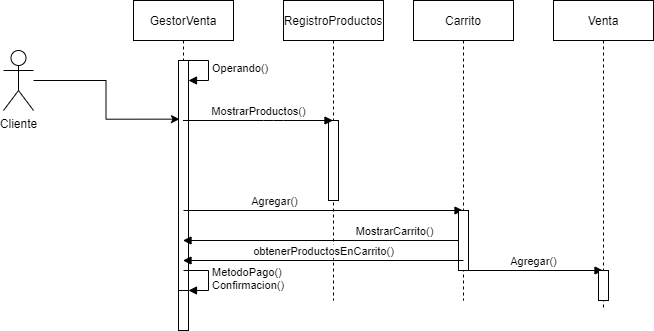

The diagram above was exported from draw.io. Its source (the exported page's mxGraphModel, read from the mxfile embedded in the PNG):
<mxGraphModel dx="868" dy="401" grid="1" gridSize="10" guides="1" tooltips="1" connect="1" arrows="1" fold="1" page="1" pageScale="1" pageWidth="827" pageHeight="1169" math="0" shadow="0">
  <root>
    <mxCell id="blBg715jbAGXX9XL-ZRu-0" />
    <mxCell id="blBg715jbAGXX9XL-ZRu-1" parent="blBg715jbAGXX9XL-ZRu-0" />
    <mxCell id="txKpLx8f5joor_vFtcrz-12" style="edgeStyle=orthogonalEdgeStyle;rounded=0;orthogonalLoop=1;jettySize=auto;html=1;entryX=0.1;entryY=0.255;entryDx=0;entryDy=0;entryPerimeter=0;" parent="blBg715jbAGXX9XL-ZRu-1" source="txKpLx8f5joor_vFtcrz-7" target="txKpLx8f5joor_vFtcrz-17" edge="1">
      <mxGeometry relative="1" as="geometry" />
    </mxCell>
    <mxCell id="txKpLx8f5joor_vFtcrz-7" value="Cliente" style="shape=umlActor;verticalLabelPosition=bottom;labelBackgroundColor=#ffffff;verticalAlign=top;html=1;" parent="blBg715jbAGXX9XL-ZRu-1" vertex="1">
      <mxGeometry x="30" y="90" width="30" height="60" as="geometry" />
    </mxCell>
    <mxCell id="txKpLx8f5joor_vFtcrz-8" value="GestorVenta" style="shape=umlLifeline;perimeter=lifelinePerimeter;whiteSpace=wrap;html=1;container=1;collapsible=0;recursiveResize=0;outlineConnect=0;size=40;" parent="blBg715jbAGXX9XL-ZRu-1" vertex="1">
      <mxGeometry x="160" y="40" width="100" height="330" as="geometry" />
    </mxCell>
    <mxCell id="txKpLx8f5joor_vFtcrz-17" value="" style="html=1;points=[];perimeter=orthogonalPerimeter;" parent="txKpLx8f5joor_vFtcrz-8" vertex="1">
      <mxGeometry x="45" y="60" width="10" height="230" as="geometry" />
    </mxCell>
    <mxCell id="txKpLx8f5joor_vFtcrz-18" value="Operando()" style="edgeStyle=orthogonalEdgeStyle;html=1;align=left;spacingLeft=2;endArrow=block;rounded=0;entryX=1;entryY=0;" parent="txKpLx8f5joor_vFtcrz-8" edge="1">
      <mxGeometry relative="1" as="geometry">
        <mxPoint x="49.99999999999977" y="60" as="sourcePoint" />
        <Array as="points">
          <mxPoint x="75" y="60" />
        </Array>
        <mxPoint x="54.99999999999977" y="80" as="targetPoint" />
      </mxGeometry>
    </mxCell>
    <mxCell id="txKpLx8f5joor_vFtcrz-21" value="Agregar()" style="html=1;verticalAlign=bottom;endArrow=block;" parent="txKpLx8f5joor_vFtcrz-8" target="txKpLx8f5joor_vFtcrz-20" edge="1">
      <mxGeometry x="-0.356" width="80" relative="1" as="geometry">
        <mxPoint x="50" y="210" as="sourcePoint" />
        <mxPoint x="130" y="210" as="targetPoint" />
        <mxPoint x="1" as="offset" />
      </mxGeometry>
    </mxCell>
    <mxCell id="txKpLx8f5joor_vFtcrz-11" value="RegistroProductos" style="shape=umlLifeline;perimeter=lifelinePerimeter;whiteSpace=wrap;html=1;container=1;collapsible=0;recursiveResize=0;outlineConnect=0;" parent="blBg715jbAGXX9XL-ZRu-1" vertex="1">
      <mxGeometry x="310" y="40" width="100" height="300" as="geometry" />
    </mxCell>
    <mxCell id="txKpLx8f5joor_vFtcrz-16" value="" style="html=1;points=[];perimeter=orthogonalPerimeter;" parent="txKpLx8f5joor_vFtcrz-11" vertex="1">
      <mxGeometry x="45" y="120" width="10" height="80" as="geometry" />
    </mxCell>
    <mxCell id="txKpLx8f5joor_vFtcrz-15" value="MostrarProductos()" style="html=1;verticalAlign=bottom;endArrow=block;" parent="blBg715jbAGXX9XL-ZRu-1" source="txKpLx8f5joor_vFtcrz-8" target="txKpLx8f5joor_vFtcrz-11" edge="1">
      <mxGeometry width="80" relative="1" as="geometry">
        <mxPoint x="210" y="160" as="sourcePoint" />
        <mxPoint x="290" y="160" as="targetPoint" />
        <Array as="points">
          <mxPoint x="300" y="160" />
        </Array>
      </mxGeometry>
    </mxCell>
    <mxCell id="txKpLx8f5joor_vFtcrz-20" value="Carrito" style="shape=umlLifeline;perimeter=lifelinePerimeter;whiteSpace=wrap;html=1;container=1;collapsible=0;recursiveResize=0;outlineConnect=0;" parent="blBg715jbAGXX9XL-ZRu-1" vertex="1">
      <mxGeometry x="440" y="40" width="100" height="300" as="geometry" />
    </mxCell>
    <mxCell id="txKpLx8f5joor_vFtcrz-22" value="MostrarCarrito()" style="html=1;verticalAlign=bottom;endArrow=block;" parent="txKpLx8f5joor_vFtcrz-20" target="txKpLx8f5joor_vFtcrz-8" edge="1">
      <mxGeometry x="-0.5012" width="80" relative="1" as="geometry">
        <mxPoint x="50" y="240" as="sourcePoint" />
        <mxPoint x="130" y="240" as="targetPoint" />
        <mxPoint x="1" as="offset" />
      </mxGeometry>
    </mxCell>
    <mxCell id="txKpLx8f5joor_vFtcrz-26" value="" style="html=1;points=[];perimeter=orthogonalPerimeter;" parent="txKpLx8f5joor_vFtcrz-20" vertex="1">
      <mxGeometry x="45" y="210" width="10" height="60" as="geometry" />
    </mxCell>
    <mxCell id="bsAefbzijREhWbrec2eV-2" value="Agregar()" style="html=1;verticalAlign=bottom;endArrow=block;" edge="1" parent="txKpLx8f5joor_vFtcrz-20" target="txKpLx8f5joor_vFtcrz-23">
      <mxGeometry width="80" relative="1" as="geometry">
        <mxPoint x="50" y="270" as="sourcePoint" />
        <mxPoint x="130" y="270" as="targetPoint" />
      </mxGeometry>
    </mxCell>
    <mxCell id="txKpLx8f5joor_vFtcrz-23" value="Venta" style="shape=umlLifeline;perimeter=lifelinePerimeter;whiteSpace=wrap;html=1;container=1;collapsible=0;recursiveResize=0;outlineConnect=0;" parent="blBg715jbAGXX9XL-ZRu-1" vertex="1">
      <mxGeometry x="580" y="40" width="100" height="310" as="geometry" />
    </mxCell>
    <mxCell id="bsAefbzijREhWbrec2eV-3" value="" style="html=1;points=[];perimeter=orthogonalPerimeter;" vertex="1" parent="txKpLx8f5joor_vFtcrz-23">
      <mxGeometry x="45" y="270" width="10" height="30" as="geometry" />
    </mxCell>
    <mxCell id="bsAefbzijREhWbrec2eV-0" value="" style="html=1;points=[];perimeter=orthogonalPerimeter;" vertex="1" parent="blBg715jbAGXX9XL-ZRu-1">
      <mxGeometry x="205" y="330" width="10" height="40" as="geometry" />
    </mxCell>
    <mxCell id="bsAefbzijREhWbrec2eV-1" value="MetodoPago()&lt;br&gt;Confirmacion()" style="edgeStyle=orthogonalEdgeStyle;html=1;align=left;spacingLeft=2;endArrow=block;rounded=0;entryX=1;entryY=0;" edge="1" target="bsAefbzijREhWbrec2eV-0" parent="blBg715jbAGXX9XL-ZRu-1">
      <mxGeometry relative="1" as="geometry">
        <mxPoint x="210" y="310" as="sourcePoint" />
        <Array as="points">
          <mxPoint x="235" y="310" />
        </Array>
      </mxGeometry>
    </mxCell>
    <mxCell id="bsAefbzijREhWbrec2eV-4" value="obtenerProductosEnCarrito()" style="html=1;verticalAlign=bottom;endArrow=block;" edge="1" parent="blBg715jbAGXX9XL-ZRu-1" target="txKpLx8f5joor_vFtcrz-8">
      <mxGeometry width="80" relative="1" as="geometry">
        <mxPoint x="490" y="300" as="sourcePoint" />
        <mxPoint x="300" y="300" as="targetPoint" />
      </mxGeometry>
    </mxCell>
  </root>
</mxGraphModel>